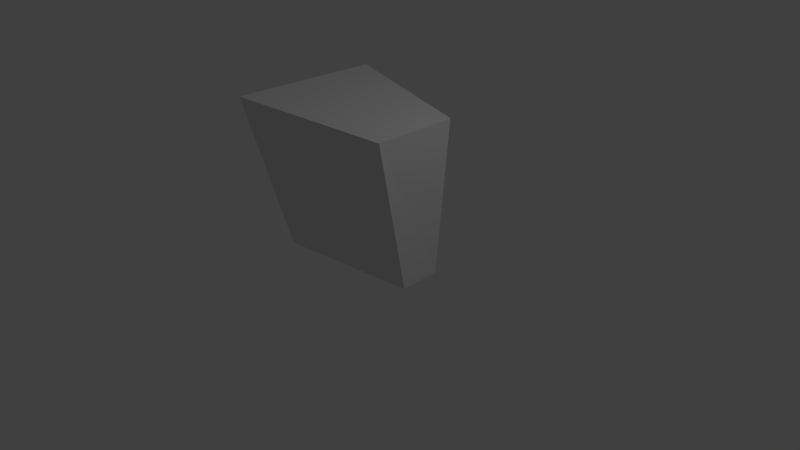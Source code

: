 # Source: enemyHead.blend  (saved by Blender 2.78.0; exported with 4.5.12 LTS)
import bpy
from mathutils import Matrix  # noqa: F401  (used for matrix-valued properties, if any)

bpy.ops.wm.read_factory_settings(use_empty=True)
scene = bpy.context.scene
scene.name = 'Scene'

# ---- collections
col_collection_1 = bpy.data.collections.new('Collection 1'); scene.collection.children.link(col_collection_1)

# ---- world
world_world = bpy.data.worlds.new('World'); scene.world = world_world
world_world.color = (0.05088, 0.05088, 0.05088)
world_world.use_sun_shadow = False
world_world.sun_shadow_jitter_overblur = 0.0
world_world.cycles.sampling_method = 'MANUAL'

# ---- cameras
cam_camera = bpy.data.cameras.new('Camera')
cam_camera.clip_end = 100.0
cam_camera.lens = 35.0
cam_camera.sensor_width = 32.0
cam_camera.sensor_height = 18.0
cam_camera.ortho_scale = 7.314
cam_camera.dof.focus_distance = 0.0
cam_camera.dof.aperture_fstop = 128.0

# ---- lights
light_lamp = bpy.data.lights.new('Lamp', 'POINT')
light_lamp.transmission_factor = 0.0
light_lamp.cutoff_distance = 30.0
light_lamp.energy = 100.0
light_lamp.shadow_buffer_clip_start = 1.001
light_lamp.shadow_soft_size = 0.1
light_lamp.shadow_maximum_resolution = 0.006
light_lamp.use_absolute_resolution = True

# ---- meshes
me_cube_001 = bpy.data.meshes.new('Cube.001')
me_cube_001.from_pydata([(-0.8839, -0.4236, -1.12), (-1.0, -1.0, 1.0), (-0.9494, 0.5473, -1.07), (-1.0, 1.0, 1.0), (1.078, -0.263, -1.057), (1.039, -0.6062, 0.8719), (1.033, 0.306, -1.068), (1.006, 0.5303, 0.8745)], [], [(0, 1, 3, 2), (2, 3, 7, 6), (6, 7, 5, 4), (4, 5, 1, 0), (2, 6, 4, 0), (7, 3, 1, 5)])
me_cube_001.use_remesh_preserve_volume = False
me_cube_001.use_remesh_preserve_attributes = False
me_cube_001.use_mirror_vertex_groups = False
me_cube_001.update()

# ---- objects
ob_cube = bpy.data.objects.new('Cube', me_cube_001)
ob_lamp = bpy.data.objects.new('Lamp', light_lamp)
ob_camera = bpy.data.objects.new('Camera', cam_camera)

# ---- transforms, parenting, visibility, modifiers, constraints
ob_cube.location = (-0.09688, -0.04541, 1.078)
ob_cube.lineart.crease_threshold = 0.0
ob_lamp.location = (4.076, 1.005, 5.904)
ob_lamp.rotation_euler = (0.6503, 0.05522, 1.866)
ob_lamp.lock_rotations_4d = False
ob_lamp.empty_display_type = 'ARROWS'
ob_lamp.color = (0.0, 0.0, 0.0, 0.0)
ob_lamp.lineart.crease_threshold = 0.0
ob_camera.location = (7.481, -6.508, 5.344)
ob_camera.rotation_euler = (1.109, 0.0, 0.8149)
ob_camera.lock_rotations_4d = False
ob_camera.empty_display_type = 'ARROWS'
ob_camera.color = (0.0, 0.0, 0.0, 0.0)
ob_camera.display_type = 'WIRE'
ob_camera.lineart.crease_threshold = 0.0

# ---- collection membership
col_collection_1.objects.link(ob_cube)
col_collection_1.objects.link(ob_lamp)
col_collection_1.objects.link(ob_camera)

# ---- scene / render settings (as saved in the file)
scene.camera = ob_camera
scene.frame_start = 1; scene.frame_end = 250; scene.frame_set(2)
scene.render.engine = 'BLENDER_EEVEE_NEXT'
scene.render.resolution_percentage = 50
scene.render.dither_intensity = 0.0
scene.cycles.use_denoising = False
scene.cycles.samples = 128
scene.cycles.sampling_pattern = 'TABULATED_SOBOL'
scene.cycles.light_sampling_threshold = 0.0
scene.cycles.use_adaptive_sampling = False
scene.cycles.use_light_tree = False
scene.cycles.blur_glossy = 0.0
scene.cycles.sample_clamp_indirect = 0.0
scene.view_settings.view_transform = 'Standard'
bpy.context.view_layer.update()
